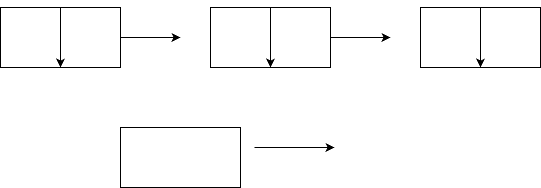

The diagram above was exported from draw.io. Its source (the exported page's mxGraphModel, read from the mxfile embedded in the PNG):
<mxGraphModel dx="766" dy="399" grid="1" gridSize="10" guides="1" tooltips="1" connect="1" arrows="1" fold="1" page="1" pageScale="1" pageWidth="827" pageHeight="1169" math="0" shadow="0">
  <root>
    <mxCell id="0" />
    <mxCell id="1" parent="0" />
    <mxCell id="6" style="edgeStyle=none;html=1;exitX=1;exitY=0.5;exitDx=0;exitDy=0;" edge="1" parent="1" source="2">
      <mxGeometry relative="1" as="geometry">
        <mxPoint x="300" y="140" as="targetPoint" />
      </mxGeometry>
    </mxCell>
    <mxCell id="2" value="" style="whiteSpace=wrap;html=1;" vertex="1" parent="1">
      <mxGeometry x="120" y="110" width="120" height="60" as="geometry" />
    </mxCell>
    <mxCell id="7" style="edgeStyle=none;html=1;exitX=1;exitY=0.5;exitDx=0;exitDy=0;" edge="1" parent="1">
      <mxGeometry relative="1" as="geometry">
        <mxPoint x="510" y="140" as="targetPoint" />
        <mxPoint x="440" y="140" as="sourcePoint" />
      </mxGeometry>
    </mxCell>
    <mxCell id="5" value="" style="whiteSpace=wrap;html=1;" vertex="1" parent="1">
      <mxGeometry x="240" y="230" width="120" height="60" as="geometry" />
    </mxCell>
    <mxCell id="9" value="" style="edgeStyle=none;orthogonalLoop=1;jettySize=auto;html=1;" edge="1" parent="1">
      <mxGeometry width="80" relative="1" as="geometry">
        <mxPoint x="374" y="250" as="sourcePoint" />
        <mxPoint x="454" y="250" as="targetPoint" />
        <Array as="points" />
      </mxGeometry>
    </mxCell>
    <mxCell id="10" value="" style="edgeStyle=none;orthogonalLoop=1;jettySize=auto;html=1;exitX=0.5;exitY=0;exitDx=0;exitDy=0;entryX=0.5;entryY=1;entryDx=0;entryDy=0;" edge="1" parent="1" source="2" target="2">
      <mxGeometry width="80" relative="1" as="geometry">
        <mxPoint x="190" y="250" as="sourcePoint" />
        <mxPoint x="270" y="250" as="targetPoint" />
        <Array as="points" />
      </mxGeometry>
    </mxCell>
    <mxCell id="14" value="" style="whiteSpace=wrap;html=1;" vertex="1" parent="1">
      <mxGeometry x="540" y="110" width="120" height="60" as="geometry" />
    </mxCell>
    <mxCell id="15" value="" style="edgeStyle=none;orthogonalLoop=1;jettySize=auto;html=1;exitX=0.5;exitY=0;exitDx=0;exitDy=0;entryX=0.5;entryY=1;entryDx=0;entryDy=0;" edge="1" source="14" target="14" parent="1">
      <mxGeometry width="80" relative="1" as="geometry">
        <mxPoint x="200" y="260" as="sourcePoint" />
        <mxPoint x="280" y="260" as="targetPoint" />
        <Array as="points" />
      </mxGeometry>
    </mxCell>
    <mxCell id="16" value="" style="whiteSpace=wrap;html=1;" vertex="1" parent="1">
      <mxGeometry x="330" y="110" width="120" height="60" as="geometry" />
    </mxCell>
    <mxCell id="17" value="" style="edgeStyle=none;orthogonalLoop=1;jettySize=auto;html=1;exitX=0.5;exitY=0;exitDx=0;exitDy=0;entryX=0.5;entryY=1;entryDx=0;entryDy=0;" edge="1" source="16" target="16" parent="1">
      <mxGeometry width="80" relative="1" as="geometry">
        <mxPoint x="210" y="330" as="sourcePoint" />
        <mxPoint x="290" y="330" as="targetPoint" />
        <Array as="points" />
      </mxGeometry>
    </mxCell>
  </root>
</mxGraphModel>